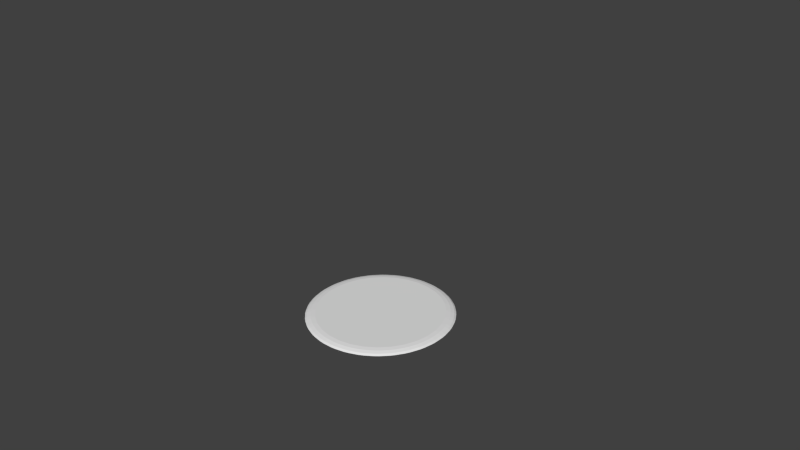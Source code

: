 # Source: cookie_16.blend  (saved by Blender 2.71.0; exported with 4.5.12 LTS)
import bpy
from mathutils import Matrix  # noqa: F401  (used for matrix-valued properties, if any)

bpy.ops.wm.read_factory_settings(use_empty=True)
scene = bpy.context.scene
scene.name = 'Scene'

# ---- collections
col_collection_1 = bpy.data.collections.new('Collection 1'); scene.collection.children.link(col_collection_1)

# ---- world
world_world = bpy.data.worlds.new('World'); scene.world = world_world
world_world.color = (0.05088, 0.05088, 0.05088)
world_world.use_sun_shadow = False
world_world.sun_shadow_jitter_overblur = 0.0
world_world.cycles.sampling_method = 'MANUAL'
world_world.cycles.sample_map_resolution = 256

# ---- cameras
cam_camera = bpy.data.cameras.new('Camera')
cam_camera.clip_end = 100.0
cam_camera.lens = 35.0
cam_camera.sensor_width = 32.0
cam_camera.sensor_height = 18.0
cam_camera.ortho_scale = 7.314
cam_camera.dof.focus_distance = 0.0
cam_camera.dof.aperture_fstop = 128.0

# ---- meshes
me_sphere = bpy.data.meshes.new('Sphere')
me_sphere.from_pydata([(-0.2947, 5.589, -16.38), (-0.3232, 5.729, -16.73), (-0.7175, 5.651, -16.73), (-0.69, 5.51, -16.38), (-0.2391, 5.309, -16.1), (-0.6344, 5.231, -16.1), (-0.373, 4.95, -15.96), (-0.7175, 5.651, -16.77), (-0.3232, 5.729, -16.77), (-1.365, 5.305, -16.38), (-1.42, 5.438, -16.73), (-1.792, 5.284, -16.73), (-1.737, 5.151, -16.38), (-1.256, 5.042, -16.1), (-1.628, 4.888, -16.1), (-1.317, 4.663, -15.96), (-1.792, 5.284, -16.77), (-1.42, 5.438, -16.77), (-2.359, 4.819, -16.38), (-2.439, 4.938, -16.73), (-2.773, 4.714, -16.73), (-2.694, 4.595, -16.38), (-2.201, 4.582, -16.1), (-2.536, 4.358, -16.1), (-2.187, 4.198, -15.96), (-2.773, 4.714, -16.77), (-2.439, 4.938, -16.77), (-3.239, 4.147, -16.38), (-3.341, 4.249, -16.73), (-3.625, 3.964, -16.73), (-3.524, 3.863, -16.38), (-3.038, 3.946, -16.1), (-3.323, 3.661, -16.1), (-2.949, 3.573, -15.96), (-3.625, 3.964, -16.77), (-3.341, 4.249, -16.77), (-3.971, 3.317, -16.38), (-4.091, 3.397, -16.73), (-4.315, 3.062, -16.73), (-4.195, 2.982, -16.38), (-3.735, 3.159, -16.1), (-3.959, 2.824, -16.1), (-3.575, 2.81, -15.96), (-4.315, 3.062, -16.77), (-4.091, 3.397, -16.77), (-4.528, 2.36, -16.38), (-4.661, 2.415, -16.73), (-4.814, 2.043, -16.73), (-4.682, 1.988, -16.38), (-4.265, 2.251, -16.1), (-4.419, 1.879, -16.1), (-4.04, 1.94, -15.96), (-4.814, 2.043, -16.77), (-4.661, 2.415, -16.77), (-4.887, 1.313, -16.38), (-5.028, 1.341, -16.73), (-5.106, 0.9465, -16.73), (-4.965, 0.918, -16.38), (-4.607, 1.258, -16.1), (-4.686, 0.8625, -16.1), (-4.326, 0.9964, -15.96), (-5.106, 0.9465, -16.77), (-5.028, 1.341, -16.77), (-5.034, 0.2163, -16.38), (-5.178, 0.2158, -16.73), (-5.178, -0.1862, -16.73), (-5.034, -0.1867, -16.38), (-4.75, 0.2163, -16.1), (-4.75, -0.1867, -16.1), (-4.423, 0.01478, -15.96), (-5.178, -0.1862, -16.77), (-5.178, 0.2158, -16.77), (-4.965, -0.8885, -16.38), (-5.106, -0.917, -16.73), (-5.028, -1.311, -16.73), (-4.887, -1.284, -16.38), (-4.686, -0.8329, -16.1), (-4.607, -1.228, -16.1), (-4.326, -0.9668, -15.96), (-5.028, -1.311, -16.77), (-5.106, -0.917, -16.77), (-4.682, -1.959, -16.38), (-4.814, -2.014, -16.73), (-4.661, -2.385, -16.73), (-4.528, -2.331, -16.38), (-4.419, -1.85, -16.1), (-4.265, -2.222, -16.1), (-4.04, -1.911, -15.96), (-4.661, -2.385, -16.77), (-4.814, -2.014, -16.77), (-4.195, -2.953, -16.38), (-4.315, -3.033, -16.73), (-4.091, -3.367, -16.73), (-3.971, -3.288, -16.38), (-3.959, -2.795, -16.1), (-3.735, -3.13, -16.1), (-3.575, -2.781, -15.96), (-4.091, -3.367, -16.77), (-4.315, -3.033, -16.77), (-3.524, -3.833, -16.38), (-3.625, -3.935, -16.73), (-3.341, -4.219, -16.73), (-3.239, -4.118, -16.38), (-3.323, -3.632, -16.1), (-3.038, -3.917, -16.1), (-2.949, -3.543, -15.96), (-3.341, -4.219, -16.77), (-3.625, -3.935, -16.77), (-2.694, -4.565, -16.38), (-2.773, -4.685, -16.73), (-2.439, -4.908, -16.73), (-2.359, -4.789, -16.38), (-2.536, -4.328, -16.1), (-2.201, -4.552, -16.1), (-2.187, -4.169, -15.96), (-2.439, -4.908, -16.77), (-2.773, -4.685, -16.77), (-1.737, -5.122, -16.38), (-1.792, -5.254, -16.73), (-1.42, -5.408, -16.73), (-1.365, -5.276, -16.38), (-1.628, -4.858, -16.1), (-1.256, -5.013, -16.1), (-1.317, -4.634, -15.96), (-1.42, -5.408, -16.77), (-1.792, -5.254, -16.77), (-0.69, -5.481, -16.38), (-0.7175, -5.621, -16.73), (-0.3232, -5.7, -16.73), (-0.2947, -5.559, -16.38), (-0.6344, -5.201, -16.1), (-0.2391, -5.28, -16.1), (-0.373, -4.92, -15.96), (-0.3232, -5.7, -16.77), (-0.7175, -5.621, -16.77), (0.4071, -5.628, -16.38), (0.4075, -5.772, -16.73), (0.8096, -5.772, -16.73), (0.8101, -5.628, -16.38), (0.4071, -5.343, -16.1), (0.8101, -5.343, -16.1), (0.6086, -5.017, -15.96), (0.8096, -5.772, -16.77), (0.4075, -5.772, -16.77), (1.512, -5.559, -16.38), (1.54, -5.7, -16.73), (1.935, -5.621, -16.73), (1.907, -5.481, -16.38), (1.456, -5.28, -16.1), (1.852, -5.201, -16.1), (1.59, -4.92, -15.96), (1.935, -5.621, -16.77), (1.54, -5.7, -16.77), (2.582, -5.276, -16.38), (2.637, -5.408, -16.73), (3.009, -5.254, -16.73), (2.954, -5.122, -16.38), (2.473, -5.013, -16.1), (2.845, -4.858, -16.1), (2.534, -4.634, -15.96), (3.009, -5.254, -16.77), (2.637, -5.408, -16.77), (3.576, -4.789, -16.38), (3.656, -4.908, -16.73), (3.991, -4.685, -16.73), (3.911, -4.565, -16.38), (3.418, -4.552, -16.1), (3.753, -4.328, -16.1), (3.404, -4.169, -15.96), (3.991, -4.685, -16.77), (3.656, -4.908, -16.77), (4.456, -4.118, -16.38), (4.558, -4.219, -16.73), (4.842, -3.935, -16.73), (4.741, -3.833, -16.38), (4.255, -3.917, -16.1), (4.54, -3.632, -16.1), (4.166, -3.543, -15.96), (4.842, -3.935, -16.77), (4.558, -4.219, -16.77), (5.189, -3.288, -16.38), (5.308, -3.367, -16.73), (5.532, -3.033, -16.73), (5.413, -2.953, -16.38), (4.952, -3.13, -16.1), (5.176, -2.795, -16.1), (4.792, -2.781, -15.96), (5.532, -3.033, -16.77), (5.308, -3.367, -16.77), (5.745, -2.331, -16.38), (5.878, -2.385, -16.73), (6.032, -2.014, -16.73), (5.899, -1.959, -16.38), (5.482, -2.222, -16.1), (5.636, -1.85, -16.1), (5.257, -1.911, -15.96), (6.032, -2.014, -16.77), (5.878, -2.385, -16.77), (6.104, -1.284, -16.38), (6.245, -1.311, -16.73), (6.323, -0.917, -16.73), (6.182, -0.8885, -16.38), (5.825, -1.228, -16.1), (5.903, -0.8329, -16.1), (5.543, -0.9668, -15.96), (6.323, -0.917, -16.77), (6.245, -1.311, -16.77), (6.252, -0.1867, -16.38), (6.395, -0.1863, -16.73), (6.395, 0.2158, -16.73), (6.252, 0.2163, -16.38), (5.967, -0.1867, -16.1), (5.967, 0.2163, -16.1), (5.64, 0.01477, -15.96), (6.395, 0.2158, -16.77), (6.395, -0.1863, -16.77), (6.182, 0.918, -16.38), (6.323, 0.9465, -16.73), (6.245, 1.341, -16.73), (6.104, 1.313, -16.38), (5.903, 0.8625, -16.1), (5.825, 1.258, -16.1), (5.543, 0.9964, -15.96), (6.245, 1.341, -16.77), (6.323, 0.9465, -16.77), (5.899, 1.988, -16.38), (6.032, 2.043, -16.73), (5.878, 2.415, -16.73), (5.745, 2.36, -16.38), (5.636, 1.879, -16.1), (5.482, 2.251, -16.1), (5.257, 1.94, -15.96), (5.878, 2.415, -16.77), (6.032, 2.043, -16.77), (5.413, 2.982, -16.38), (5.532, 3.062, -16.73), (5.308, 3.397, -16.73), (5.189, 3.317, -16.38), (5.176, 2.824, -16.1), (4.952, 3.159, -16.1), (4.792, 2.81, -15.96), (5.308, 3.397, -16.77), (5.532, 3.062, -16.77), (4.741, 3.863, -16.38), (4.842, 3.964, -16.73), (4.558, 4.249, -16.73), (4.456, 4.147, -16.38), (4.54, 3.661, -16.1), (4.255, 3.946, -16.1), (4.166, 3.573, -15.96), (4.558, 4.249, -16.77), (4.842, 3.964, -16.77), (3.911, 4.595, -16.38), (3.991, 4.714, -16.73), (3.656, 4.938, -16.73), (3.576, 4.819, -16.38), (3.753, 4.358, -16.1), (3.418, 4.582, -16.1), (3.404, 4.198, -15.96), (3.656, 4.938, -16.77), (3.991, 4.714, -16.77), (2.954, 5.151, -16.38), (3.009, 5.284, -16.73), (2.637, 5.438, -16.73), (2.582, 5.305, -16.38), (2.845, 4.888, -16.1), (2.473, 5.042, -16.1), (2.534, 4.663, -15.96), (2.637, 5.438, -16.77), (3.009, 5.284, -16.77), (1.907, 5.51, -16.38), (1.935, 5.651, -16.73), (1.54, 5.729, -16.73), (1.512, 5.589, -16.38), (1.852, 5.231, -16.1), (1.456, 5.309, -16.1), (1.59, 4.95, -15.96), (1.54, 5.729, -16.77), (1.935, 5.651, -16.77), (0.4071, 5.658, -16.38), (0.8101, 5.658, -16.38), (0.8096, 5.801, -16.73), (0.4075, 5.801, -16.73), (0.6086, 5.046, -15.96), (0.8101, 5.373, -16.1), (0.4071, 5.373, -16.1), (0.4075, 5.801, -16.77), (0.8096, 5.801, -16.77)], [], [(12, 18, 22, 14), (6, 15, 24, 33, 42, 51, 60, 69, 78, 87, 96, 105, 114, 123, 132, 141, 150, 159, 168, 177, 186, 195, 204, 213, 222, 231, 240, 249, 258, 267, 276, 283), (3, 9, 13, 5), (17, 10, 2, 7), (26, 19, 11, 16), (21, 27, 31, 23), (35, 28, 20, 25), (30, 36, 40, 32), (44, 37, 29, 34), (39, 45, 49, 41), (53, 46, 38, 43), (48, 54, 58, 50), (62, 55, 47, 52), (57, 63, 67, 59), (71, 64, 56, 61), (66, 72, 76, 68), (80, 73, 65, 70), (75, 81, 85, 77), (89, 82, 74, 79), (84, 90, 94, 86), (98, 91, 83, 88), (93, 99, 103, 95), (107, 100, 92, 97), (102, 108, 112, 104), (116, 109, 101, 106), (111, 117, 121, 113), (125, 118, 110, 115), (120, 126, 130, 122), (134, 127, 119, 124), (129, 135, 139, 131), (143, 136, 128, 133), (138, 144, 148, 140), (152, 145, 137, 142), (147, 153, 157, 149), (161, 154, 146, 151), (156, 162, 166, 158), (170, 163, 155, 160), (165, 171, 175, 167), (179, 172, 164, 169), (174, 180, 184, 176), (188, 181, 173, 178), (183, 189, 193, 185), (197, 190, 182, 187), (192, 198, 202, 194), (206, 199, 191, 196), (201, 207, 211, 203), (215, 208, 200, 205), (210, 216, 220, 212), (224, 217, 209, 214), (219, 225, 229, 221), (233, 226, 218, 223), (228, 234, 238, 230), (242, 235, 227, 232), (237, 243, 247, 239), (251, 244, 236, 241), (246, 252, 256, 248), (260, 253, 245, 250), (255, 261, 265, 257), (269, 262, 254, 259), (264, 270, 274, 266), (278, 271, 263, 268), (273, 280, 284, 275), (287, 281, 272, 277), (279, 0, 4, 285), (0, 1, 2, 3), (4, 5, 6), (9, 10, 11, 12), (13, 14, 15), (18, 19, 20, 21), (22, 23, 24), (27, 28, 29, 30), (31, 32, 33), (36, 37, 38, 39), (40, 41, 42), (45, 46, 47, 48), (49, 50, 51), (54, 55, 56, 57), (58, 59, 60), (63, 64, 65, 66), (67, 68, 69), (72, 73, 74, 75), (76, 77, 78), (81, 82, 83, 84), (85, 86, 87), (90, 91, 92, 93), (94, 95, 96), (99, 100, 101, 102), (103, 104, 105), (108, 109, 110, 111), (112, 113, 114), (117, 118, 119, 120), (121, 122, 123), (126, 127, 128, 129), (130, 131, 132), (135, 136, 137, 138), (139, 140, 141), (144, 145, 146, 147), (148, 149, 150), (153, 154, 155, 156), (157, 158, 159), (162, 163, 164, 165), (166, 167, 168), (171, 172, 173, 174), (175, 176, 177), (180, 181, 182, 183), (184, 185, 186), (189, 190, 191, 192), (193, 194, 195), (198, 199, 200, 201), (202, 203, 204), (207, 208, 209, 210), (211, 212, 213), (216, 217, 218, 219), (220, 221, 222), (225, 226, 227, 228), (229, 230, 231), (234, 235, 236, 237), (238, 239, 240), (243, 244, 245, 246), (247, 248, 249), (252, 253, 254, 255), (256, 257, 258), (261, 262, 263, 264), (265, 266, 267), (270, 271, 272, 273), (274, 275, 276), (279, 280, 281, 282), (283, 284, 285), (284, 280, 279, 285), (282, 1, 0, 279), (3, 5, 4, 0), (6, 283, 285, 4), (2, 10, 9, 3), (12, 14, 13, 9), (15, 6, 5, 13), (11, 19, 18, 12), (21, 23, 22, 18), (24, 15, 14, 22), (20, 28, 27, 21), (30, 32, 31, 27), (33, 24, 23, 31), (29, 37, 36, 30), (39, 41, 40, 36), (42, 33, 32, 40), (38, 46, 45, 39), (48, 50, 49, 45), (51, 42, 41, 49), (47, 55, 54, 48), (57, 59, 58, 54), (60, 51, 50, 58), (56, 64, 63, 57), (66, 68, 67, 63), (69, 60, 59, 67), (65, 73, 72, 66), (75, 77, 76, 72), (78, 69, 68, 76), (74, 82, 81, 75), (84, 86, 85, 81), (87, 78, 77, 85), (83, 91, 90, 84), (93, 95, 94, 90), (96, 87, 86, 94), (92, 100, 99, 93), (102, 104, 103, 99), (105, 96, 95, 103), (101, 109, 108, 102), (111, 113, 112, 108), (114, 105, 104, 112), (110, 118, 117, 111), (120, 122, 121, 117), (123, 114, 113, 121), (119, 127, 126, 120), (129, 131, 130, 126), (132, 123, 122, 130), (128, 136, 135, 129), (138, 140, 139, 135), (141, 132, 131, 139), (137, 145, 144, 138), (147, 149, 148, 144), (150, 141, 140, 148), (146, 154, 153, 147), (156, 158, 157, 153), (159, 150, 149, 157), (155, 163, 162, 156), (165, 167, 166, 162), (168, 159, 158, 166), (164, 172, 171, 165), (174, 176, 175, 171), (177, 168, 167, 175), (173, 181, 180, 174), (183, 185, 184, 180), (186, 177, 176, 184), (182, 190, 189, 183), (192, 194, 193, 189), (195, 186, 185, 193), (191, 199, 198, 192), (201, 203, 202, 198), (204, 195, 194, 202), (200, 208, 207, 201), (210, 212, 211, 207), (213, 204, 203, 211), (209, 217, 216, 210), (219, 221, 220, 216), (222, 213, 212, 220), (218, 226, 225, 219), (228, 230, 229, 225), (231, 222, 221, 229), (227, 235, 234, 228), (237, 239, 238, 234), (240, 231, 230, 238), (236, 244, 243, 237), (246, 248, 247, 243), (249, 240, 239, 247), (245, 253, 252, 246), (255, 257, 256, 252), (258, 249, 248, 256), (254, 262, 261, 255), (264, 266, 265, 261), (267, 258, 257, 265), (263, 271, 270, 264), (273, 275, 274, 270), (276, 267, 266, 274), (272, 281, 280, 273), (283, 276, 275, 284), (7, 2, 1, 8), (281, 287, 286, 282), (16, 11, 10, 17), (25, 20, 19, 26), (34, 29, 28, 35), (43, 38, 37, 44), (52, 47, 46, 53), (61, 56, 55, 62), (70, 65, 64, 71), (79, 74, 73, 80), (88, 83, 82, 89), (97, 92, 91, 98), (106, 101, 100, 107), (115, 110, 109, 116), (124, 119, 118, 125), (133, 128, 127, 134), (142, 137, 136, 143), (151, 146, 145, 152), (160, 155, 154, 161), (169, 164, 163, 170), (178, 173, 172, 179), (187, 182, 181, 188), (196, 191, 190, 197), (205, 200, 199, 206), (214, 209, 208, 215), (223, 218, 217, 224), (232, 227, 226, 233), (241, 236, 235, 242), (250, 245, 244, 251), (259, 254, 253, 260), (268, 263, 262, 269), (277, 272, 271, 278), (8, 1, 282, 286)])
_uv = me_sphere.uv_layers.new(name='UVMap')
_uv.uv.foreach_set('vector', [0.7671, 0.5815, 0.7591, 0.5738, 0.7623, 0.5677, 0.7695, 0.5747, 0.7859, 0.5777, 0.7739, 0.5705, 0.7629, 0.56, 0.7535, 0.5466, 0.7459, 0.5309, 0.7405, 0.5135, 0.7375, 0.4949, 0.7369, 0.4761, 0.7389, 0.4575, 0.7433, 0.4401, 0.75, 0.4244, 0.7586, 0.4111, 0.769, 0.4006, 0.7806, 0.3934, 0.7931, 0.3897, 0.8059, 0.3897, 0.8185, 0.3934, 0.8305, 0.4006, 0.8415, 0.4111, 0.8509, 0.4245, 0.8585, 0.4402, 0.8638, 0.4576, 0.8669, 0.4762, 0.8674, 0.4951, 0.8655, 0.5137, 0.8611, 0.5311, 0.8544, 0.5468, 0.8457, 0.5601, 0.8353, 0.5706, 0.8237, 0.5778, 0.8113, 0.5814, 0.7985, 0.5814, 0.7808, 0.5906, 0.772, 0.5852, 0.7742, 0.5783, 0.7822, 0.5831, 0.7686, 0.5961, 0.7699, 0.592, 0.7794, 0.5977, 0.7786, 0.6021, 0.7543, 0.5834, 0.7562, 0.5797, 0.7648, 0.588, 0.7634, 0.5921, 0.7548, 0.5688, 0.7479, 0.559, 0.7518, 0.5539, 0.7581, 0.5628, 0.7419, 0.5669, 0.7442, 0.5639, 0.7517, 0.5744, 0.7497, 0.578, 0.7443, 0.5528, 0.7388, 0.5413, 0.7433, 0.5375, 0.7483, 0.5479, 0.7317, 0.5473, 0.7344, 0.545, 0.7404, 0.5574, 0.738, 0.5603, 0.736, 0.5343, 0.7321, 0.5215, 0.737, 0.5191, 0.7406, 0.5307, 0.7243, 0.5252, 0.7273, 0.5239, 0.7316, 0.5377, 0.7288, 0.5398, 0.7302, 0.5139, 0.728, 0.5003, 0.7333, 0.4995, 0.7353, 0.5117, 0.7198, 0.5017, 0.723, 0.5012, 0.7254, 0.5159, 0.7224, 0.5171, 0.7273, 0.4924, 0.7269, 0.4785, 0.7322, 0.4792, 0.7325, 0.4917, 0.7186, 0.4775, 0.7218, 0.478, 0.7222, 0.4929, 0.719, 0.4933, 0.7271, 0.4706, 0.7286, 0.4571, 0.7338, 0.4592, 0.7325, 0.4715, 0.7205, 0.4537, 0.7236, 0.455, 0.7221, 0.4697, 0.7189, 0.4691, 0.7299, 0.4494, 0.7332, 0.4367, 0.738, 0.4403, 0.7351, 0.4518, 0.7256, 0.431, 0.7285, 0.4332, 0.725, 0.4471, 0.7219, 0.4456, 0.7355, 0.4296, 0.7404, 0.4181, 0.7447, 0.4231, 0.7403, 0.4334, 0.7336, 0.4105, 0.7362, 0.4135, 0.7309, 0.4259, 0.7281, 0.4236, 0.7436, 0.412, 0.75, 0.4022, 0.7536, 0.4082, 0.7478, 0.417, 0.7443, 0.3929, 0.7465, 0.3965, 0.7396, 0.4071, 0.7371, 0.404, 0.754, 0.3972, 0.7616, 0.3895, 0.7643, 0.3964, 0.7575, 0.4033, 0.7572, 0.3788, 0.7589, 0.383, 0.7507, 0.3913, 0.7486, 0.3875, 0.7662, 0.3858, 0.7748, 0.3805, 0.7766, 0.388, 0.7689, 0.3927, 0.7718, 0.3688, 0.7729, 0.3733, 0.7637, 0.379, 0.7621, 0.3748, 0.7798, 0.3782, 0.789, 0.3755, 0.7898, 0.3833, 0.7816, 0.3857, 0.7876, 0.3633, 0.7881, 0.368, 0.7783, 0.3709, 0.7773, 0.3663, 0.7943, 0.3747, 0.8037, 0.3748, 0.8035, 0.3825, 0.795, 0.3825, 0.804, 0.3625, 0.8038, 0.3672, 0.7937, 0.3672, 0.7933, 0.3625, 0.8091, 0.3755, 0.8184, 0.3782, 0.8171, 0.3857, 0.8087, 0.3833, 0.8202, 0.3665, 0.8195, 0.371, 0.8095, 0.3681, 0.8097, 0.3634, 0.8236, 0.3805, 0.8324, 0.3859, 0.8302, 0.3928, 0.8222, 0.388, 0.8358, 0.375, 0.8345, 0.3791, 0.8249, 0.3734, 0.8258, 0.3689, 0.8373, 0.3896, 0.8453, 0.3973, 0.8421, 0.4034, 0.8349, 0.3964, 0.8501, 0.3877, 0.8482, 0.3913, 0.8396, 0.3831, 0.841, 0.3789, 0.8496, 0.4023, 0.8565, 0.4121, 0.8526, 0.4172, 0.8464, 0.4083, 0.8626, 0.4042, 0.8602, 0.4072, 0.8527, 0.3966, 0.8547, 0.3931, 0.8601, 0.4183, 0.8656, 0.4298, 0.8611, 0.4336, 0.8561, 0.4231, 0.8727, 0.4238, 0.87, 0.4261, 0.864, 0.4136, 0.8664, 0.4107, 0.8684, 0.4368, 0.8724, 0.4496, 0.8674, 0.452, 0.8638, 0.4404, 0.8802, 0.4459, 0.8771, 0.4473, 0.8728, 0.4334, 0.8757, 0.4313, 0.8742, 0.4572, 0.8764, 0.4709, 0.8711, 0.4717, 0.8691, 0.4594, 0.8846, 0.4694, 0.8814, 0.4699, 0.879, 0.4552, 0.8821, 0.454, 0.8771, 0.4788, 0.8775, 0.4927, 0.8722, 0.492, 0.8719, 0.4794, 0.8859, 0.4937, 0.8827, 0.4932, 0.8822, 0.4782, 0.8854, 0.4779, 0.8772, 0.5006, 0.8758, 0.5142, 0.8706, 0.512, 0.8719, 0.4997, 0.8839, 0.5175, 0.8808, 0.5162, 0.8823, 0.5015, 0.8856, 0.5021, 0.8745, 0.5218, 0.8712, 0.5346, 0.8664, 0.531, 0.8693, 0.5194, 0.8788, 0.5402, 0.8759, 0.538, 0.8794, 0.5242, 0.8825, 0.5257, 0.8689, 0.5416, 0.864, 0.5531, 0.8597, 0.5482, 0.8641, 0.5378, 0.8707, 0.5608, 0.8681, 0.5578, 0.8734, 0.5453, 0.8763, 0.5477, 0.8607, 0.5593, 0.8543, 0.569, 0.8507, 0.563, 0.8565, 0.5542, 0.86, 0.5784, 0.8578, 0.5748, 0.8647, 0.5642, 0.8673, 0.5673, 0.8503, 0.5741, 0.8427, 0.5817, 0.84, 0.5748, 0.8468, 0.5679, 0.847, 0.5925, 0.8454, 0.5883, 0.8536, 0.58, 0.8557, 0.5838, 0.838, 0.5855, 0.8295, 0.5907, 0.8277, 0.5832, 0.8354, 0.5785, 0.8324, 0.6023, 0.8313, 0.5979, 0.8405, 0.5922, 0.8421, 0.5965, 0.8244, 0.593, 0.8153, 0.5956, 0.8145, 0.5879, 0.8227, 0.5855, 0.8166, 0.6077, 0.8162, 0.6031, 0.826, 0.6002, 0.827, 0.6048, 0.81, 0.5964, 0.8006, 0.5964, 0.8008, 0.5886, 0.8093, 0.5886, 0.8004, 0.6085, 0.8005, 0.6038, 0.8106, 0.6039, 0.811, 0.6085, 0.7953, 0.5956, 0.786, 0.5928, 0.7872, 0.5854, 0.7956, 0.5878, 0.786, 0.5928, 0.7849, 0.6001, 0.7794, 0.5977, 0.7808, 0.5906, 0.7872, 0.5854, 0.7822, 0.5831, 0.7859, 0.5777, 0.772, 0.5852, 0.7699, 0.592, 0.7648, 0.588, 0.7671, 0.5815, 0.7742, 0.5783, 0.7695, 0.5747, 0.7739, 0.5705, 0.7591, 0.5738, 0.7562, 0.5797, 0.7517, 0.5744, 0.7548, 0.5688, 0.7623, 0.5677, 0.7581, 0.5628, 0.7629, 0.56, 0.7479, 0.559, 0.7442, 0.5639, 0.7404, 0.5574, 0.7443, 0.5528, 0.7518, 0.5539, 0.7483, 0.5479, 0.7535, 0.5466, 0.7388, 0.5413, 0.7344, 0.545, 0.7316, 0.5377, 0.736, 0.5343, 0.7433, 0.5375, 0.7406, 0.5307, 0.7459, 0.5309, 0.7321, 0.5215, 0.7273, 0.5239, 0.7254, 0.5159, 0.7302, 0.5139, 0.737, 0.5191, 0.7353, 0.5117, 0.7405, 0.5135, 0.728, 0.5003, 0.723, 0.5012, 0.7222, 0.4929, 0.7273, 0.4924, 0.7333, 0.4995, 0.7325, 0.4917, 0.7375, 0.4949, 0.7269, 0.4785, 0.7218, 0.478, 0.7221, 0.4697, 0.7271, 0.4706, 0.7322, 0.4792, 0.7325, 0.4715, 0.7369, 0.4761, 0.7286, 0.4571, 0.7236, 0.455, 0.725, 0.4471, 0.7299, 0.4494, 0.7338, 0.4592, 0.7351, 0.4518, 0.7389, 0.4575, 0.7332, 0.4367, 0.7285, 0.4332, 0.7309, 0.4259, 0.7355, 0.4296, 0.738, 0.4403, 0.7403, 0.4334, 0.7433, 0.4401, 0.7404, 0.4181, 0.7362, 0.4135, 0.7396, 0.4071, 0.7436, 0.412, 0.7447, 0.4231, 0.7478, 0.417, 0.75, 0.4244, 0.75, 0.4022, 0.7465, 0.3965, 0.7507, 0.3913, 0.754, 0.3972, 0.7536, 0.4082, 0.7575, 0.4033, 0.7586, 0.4111, 0.7616, 0.3895, 0.7589, 0.383, 0.7637, 0.379, 0.7662, 0.3858, 0.7643, 0.3964, 0.7689, 0.3927, 0.769, 0.4006, 0.7748, 0.3805, 0.7729, 0.3733, 0.7783, 0.3709, 0.7798, 0.3782, 0.7766, 0.388, 0.7816, 0.3857, 0.7806, 0.3934, 0.789, 0.3755, 0.7881, 0.368, 0.7937, 0.3672, 0.7943, 0.3747, 0.7898, 0.3833, 0.795, 0.3825, 0.7931, 0.3897, 0.8037, 0.3748, 0.8038, 0.3672, 0.8095, 0.3681, 0.8091, 0.3755, 0.8035, 0.3825, 0.8087, 0.3833, 0.8059, 0.3897, 0.8184, 0.3782, 0.8195, 0.371, 0.8249, 0.3734, 0.8236, 0.3805, 0.8171, 0.3857, 0.8222, 0.388, 0.8185, 0.3934, 0.8324, 0.3859, 0.8345, 0.3791, 0.8396, 0.3831, 0.8373, 0.3896, 0.8302, 0.3928, 0.8349, 0.3964, 0.8305, 0.4006, 0.8453, 0.3973, 0.8482, 0.3913, 0.8527, 0.3966, 0.8496, 0.4023, 0.8421, 0.4034, 0.8464, 0.4083, 0.8415, 0.4111, 0.8565, 0.4121, 0.8602, 0.4072, 0.864, 0.4136, 0.8601, 0.4183, 0.8526, 0.4172, 0.8561, 0.4231, 0.8509, 0.4245, 0.8656, 0.4298, 0.87, 0.4261, 0.8728, 0.4334, 0.8684, 0.4368, 0.8611, 0.4336, 0.8638, 0.4404, 0.8585, 0.4402, 0.8724, 0.4496, 0.8771, 0.4473, 0.879, 0.4552, 0.8742, 0.4572, 0.8674, 0.452, 0.8691, 0.4594, 0.8638, 0.4576, 0.8764, 0.4709, 0.8814, 0.4699, 0.8822, 0.4782, 0.8771, 0.4788, 0.8711, 0.4717, 0.8719, 0.4794, 0.8669, 0.4762, 0.8775, 0.4927, 0.8827, 0.4932, 0.8823, 0.5015, 0.8772, 0.5006, 0.8722, 0.492, 0.8719, 0.4997, 0.8674, 0.4951, 0.8758, 0.5142, 0.8808, 0.5162, 0.8794, 0.5242, 0.8745, 0.5218, 0.8706, 0.512, 0.8693, 0.5194, 0.8655, 0.5137, 0.8712, 0.5346, 0.8759, 0.538, 0.8734, 0.5453, 0.8689, 0.5416, 0.8664, 0.531, 0.8641, 0.5378, 0.8611, 0.5311, 0.864, 0.5531, 0.8681, 0.5578, 0.8647, 0.5642, 0.8607, 0.5593, 0.8597, 0.5482, 0.8565, 0.5542, 0.8544, 0.5468, 0.8543, 0.569, 0.8578, 0.5748, 0.8536, 0.58, 0.8503, 0.5741, 0.8507, 0.563, 0.8468, 0.5679, 0.8457, 0.5601, 0.8427, 0.5817, 0.8454, 0.5883, 0.8405, 0.5922, 0.838, 0.5855, 0.84, 0.5748, 0.8354, 0.5785, 0.8353, 0.5706, 0.8295, 0.5907, 0.8313, 0.5979, 0.826, 0.6002, 0.8244, 0.593, 0.8277, 0.5832, 0.8227, 0.5855, 0.8237, 0.5778, 0.8153, 0.5956, 0.8162, 0.6031, 0.8106, 0.6039, 0.81, 0.5964, 0.8145, 0.5879, 0.8093, 0.5886, 0.8113, 0.5814, 0.7953, 0.5956, 0.8006, 0.5964, 0.8005, 0.6038, 0.7949, 0.603, 0.7985, 0.5814, 0.8008, 0.5886, 0.7956, 0.5878, 0.8008, 0.5886, 0.8006, 0.5964, 0.7953, 0.5956, 0.7956, 0.5878, 0.7949, 0.603, 0.7849, 0.6001, 0.786, 0.5928, 0.7953, 0.5956, 0.7808, 0.5906, 0.7822, 0.5831, 0.7872, 0.5854, 0.786, 0.5928, 0.7859, 0.5777, 0.7985, 0.5814, 0.7956, 0.5878, 0.7872, 0.5854, 0.7794, 0.5977, 0.7699, 0.592, 0.772, 0.5852, 0.7808, 0.5906, 0.7671, 0.5815, 0.7695, 0.5747, 0.7742, 0.5783, 0.772, 0.5852, 0.7739, 0.5705, 0.7859, 0.5777, 0.7822, 0.5831, 0.7742, 0.5783, 0.7648, 0.588, 0.7562, 0.5797, 0.7591, 0.5738, 0.7671, 0.5815, 0.7548, 0.5688, 0.7581, 0.5628, 0.7623, 0.5677, 0.7591, 0.5738, 0.7629, 0.56, 0.7739, 0.5705, 0.7695, 0.5747, 0.7623, 0.5677, 0.7517, 0.5744, 0.7442, 0.5639, 0.7479, 0.559, 0.7548, 0.5688, 0.7443, 0.5528, 0.7483, 0.5479, 0.7518, 0.5539, 0.7479, 0.559, 0.7535, 0.5466, 0.7629, 0.56, 0.7581, 0.5628, 0.7518, 0.5539, 0.7404, 0.5574, 0.7344, 0.545, 0.7388, 0.5413, 0.7443, 0.5528, 0.736, 0.5343, 0.7406, 0.5307, 0.7433, 0.5375, 0.7388, 0.5413, 0.7459, 0.5309, 0.7535, 0.5466, 0.7483, 0.5479, 0.7433, 0.5375, 0.7316, 0.5377, 0.7273, 0.5239, 0.7321, 0.5215, 0.736, 0.5343, 0.7302, 0.5139, 0.7353, 0.5117, 0.737, 0.5191, 0.7321, 0.5215, 0.7405, 0.5135, 0.7459, 0.5309, 0.7406, 0.5307, 0.737, 0.5191, 0.7254, 0.5159, 0.723, 0.5012, 0.728, 0.5003, 0.7302, 0.5139, 0.7273, 0.4924, 0.7325, 0.4917, 0.7333, 0.4995, 0.728, 0.5003, 0.7375, 0.4949, 0.7405, 0.5135, 0.7353, 0.5117, 0.7333, 0.4995, 0.7222, 0.4929, 0.7218, 0.478, 0.7269, 0.4785, 0.7273, 0.4924, 0.7271, 0.4706, 0.7325, 0.4715, 0.7322, 0.4792, 0.7269, 0.4785, 0.7369, 0.4761, 0.7375, 0.4949, 0.7325, 0.4917, 0.7322, 0.4792, 0.7221, 0.4697, 0.7236, 0.455, 0.7286, 0.4571, 0.7271, 0.4706, 0.7299, 0.4494, 0.7351, 0.4518, 0.7338, 0.4592, 0.7286, 0.4571, 0.7389, 0.4575, 0.7369, 0.4761, 0.7325, 0.4715, 0.7338, 0.4592, 0.725, 0.4471, 0.7285, 0.4332, 0.7332, 0.4367, 0.7299, 0.4494, 0.7355, 0.4296, 0.7403, 0.4334, 0.738, 0.4403, 0.7332, 0.4367, 0.7433, 0.4401, 0.7389, 0.4575, 0.7351, 0.4518, 0.738, 0.4403, 0.7309, 0.4259, 0.7362, 0.4135, 0.7404, 0.4181, 0.7355, 0.4296, 0.7436, 0.412, 0.7478, 0.417, 0.7447, 0.4231, 0.7404, 0.4181, 0.75, 0.4244, 0.7433, 0.4401, 0.7403, 0.4334, 0.7447, 0.4231, 0.7396, 0.4071, 0.7465, 0.3965, 0.75, 0.4022, 0.7436, 0.412, 0.754, 0.3972, 0.7575, 0.4033, 0.7536, 0.4082, 0.75, 0.4022, 0.7586, 0.4111, 0.75, 0.4244, 0.7478, 0.417, 0.7536, 0.4082, 0.7507, 0.3913, 0.7589, 0.383, 0.7616, 0.3895, 0.754, 0.3972, 0.7662, 0.3858, 0.7689, 0.3927, 0.7643, 0.3964, 0.7616, 0.3895, 0.769, 0.4006, 0.7586, 0.4111, 0.7575, 0.4033, 0.7643, 0.3964, 0.7637, 0.379, 0.7729, 0.3733, 0.7748, 0.3805, 0.7662, 0.3858, 0.7798, 0.3782, 0.7816, 0.3857, 0.7766, 0.388, 0.7748, 0.3805, 0.7806, 0.3934, 0.769, 0.4006, 0.7689, 0.3927, 0.7766, 0.388, 0.7783, 0.3709, 0.7881, 0.368, 0.789, 0.3755, 0.7798, 0.3782, 0.7943, 0.3747, 0.795, 0.3825, 0.7898, 0.3833, 0.789, 0.3755, 0.7931, 0.3897, 0.7806, 0.3934, 0.7816, 0.3857, 0.7898, 0.3833, 0.7937, 0.3672, 0.8038, 0.3672, 0.8037, 0.3748, 0.7943, 0.3747, 0.8091, 0.3755, 0.8087, 0.3833, 0.8035, 0.3825, 0.8037, 0.3748, 0.8059, 0.3897, 0.7931, 0.3897, 0.795, 0.3825, 0.8035, 0.3825, 0.8095, 0.3681, 0.8195, 0.371, 0.8184, 0.3782, 0.8091, 0.3755, 0.8236, 0.3805, 0.8222, 0.388, 0.8171, 0.3857, 0.8184, 0.3782, 0.8185, 0.3934, 0.8059, 0.3897, 0.8087, 0.3833, 0.8171, 0.3857, 0.8249, 0.3734, 0.8345, 0.3791, 0.8324, 0.3859, 0.8236, 0.3805, 0.8373, 0.3896, 0.8349, 0.3964, 0.8302, 0.3928, 0.8324, 0.3859, 0.8305, 0.4006, 0.8185, 0.3934, 0.8222, 0.388, 0.8302, 0.3928, 0.8396, 0.3831, 0.8482, 0.3913, 0.8453, 0.3973, 0.8373, 0.3896, 0.8496, 0.4023, 0.8464, 0.4083, 0.8421, 0.4034, 0.8453, 0.3973, 0.8415, 0.4111, 0.8305, 0.4006, 0.8349, 0.3964, 0.8421, 0.4034, 0.8527, 0.3966, 0.8602, 0.4072, 0.8565, 0.4121, 0.8496, 0.4023, 0.8601, 0.4183, 0.8561, 0.4231, 0.8526, 0.4172, 0.8565, 0.4121, 0.8509, 0.4245, 0.8415, 0.4111, 0.8464, 0.4083, 0.8526, 0.4172, 0.864, 0.4136, 0.87, 0.4261, 0.8656, 0.4298, 0.8601, 0.4183, 0.8684, 0.4368, 0.8638, 0.4404, 0.8611, 0.4336, 0.8656, 0.4298, 0.8585, 0.4402, 0.8509, 0.4245, 0.8561, 0.4231, 0.8611, 0.4336, 0.8728, 0.4334, 0.8771, 0.4473, 0.8724, 0.4496, 0.8684, 0.4368, 0.8742, 0.4572, 0.8691, 0.4594, 0.8674, 0.452, 0.8724, 0.4496, 0.8638, 0.4576, 0.8585, 0.4402, 0.8638, 0.4404, 0.8674, 0.452, 0.879, 0.4552, 0.8814, 0.4699, 0.8764, 0.4709, 0.8742, 0.4572, 0.8771, 0.4788, 0.8719, 0.4794, 0.8711, 0.4717, 0.8764, 0.4709, 0.8669, 0.4762, 0.8638, 0.4576, 0.8691, 0.4594, 0.8711, 0.4717, 0.8822, 0.4782, 0.8827, 0.4932, 0.8775, 0.4927, 0.8771, 0.4788, 0.8772, 0.5006, 0.8719, 0.4997, 0.8722, 0.492, 0.8775, 0.4927, 0.8674, 0.4951, 0.8669, 0.4762, 0.8719, 0.4794, 0.8722, 0.492, 0.8823, 0.5015, 0.8808, 0.5162, 0.8758, 0.5142, 0.8772, 0.5006, 0.8745, 0.5218, 0.8693, 0.5194, 0.8706, 0.512, 0.8758, 0.5142, 0.8655, 0.5137, 0.8674, 0.4951, 0.8719, 0.4997, 0.8706, 0.512, 0.8794, 0.5242, 0.8759, 0.538, 0.8712, 0.5346, 0.8745, 0.5218, 0.8689, 0.5416, 0.8641, 0.5378, 0.8664, 0.531, 0.8712, 0.5346, 0.8611, 0.5311, 0.8655, 0.5137, 0.8693, 0.5194, 0.8664, 0.531, 0.8734, 0.5453, 0.8681, 0.5578, 0.864, 0.5531, 0.8689, 0.5416, 0.8607, 0.5593, 0.8565, 0.5542, 0.8597, 0.5482, 0.864, 0.5531, 0.8544, 0.5468, 0.8611, 0.5311, 0.8641, 0.5378, 0.8597, 0.5482, 0.8647, 0.5642, 0.8578, 0.5748, 0.8543, 0.569, 0.8607, 0.5593, 0.8503, 0.5741, 0.8468, 0.5679, 0.8507, 0.563, 0.8543, 0.569, 0.8457, 0.5601, 0.8544, 0.5468, 0.8565, 0.5542, 0.8507, 0.563, 0.8536, 0.58, 0.8454, 0.5883, 0.8427, 0.5817, 0.8503, 0.5741, 0.838, 0.5855, 0.8354, 0.5785, 0.84, 0.5748, 0.8427, 0.5817, 0.8353, 0.5706, 0.8457, 0.5601, 0.8468, 0.5679, 0.84, 0.5748, 0.8405, 0.5922, 0.8313, 0.5979, 0.8295, 0.5907, 0.838, 0.5855, 0.8244, 0.593, 0.8227, 0.5855, 0.8277, 0.5832, 0.8295, 0.5907, 0.8237, 0.5778, 0.8353, 0.5706, 0.8354, 0.5785, 0.8277, 0.5832, 0.826, 0.6002, 0.8162, 0.6031, 0.8153, 0.5956, 0.8244, 0.593, 0.81, 0.5964, 0.8093, 0.5886, 0.8145, 0.5879, 0.8153, 0.5956, 0.8113, 0.5814, 0.8237, 0.5778, 0.8227, 0.5855, 0.8145, 0.5879, 0.8106, 0.6039, 0.8005, 0.6038, 0.8006, 0.5964, 0.81, 0.5964, 0.7985, 0.5814, 0.8113, 0.5814, 0.8093, 0.5886, 0.8008, 0.5886, 0.7786, 0.6021, 0.7794, 0.5977, 0.7849, 0.6001, 0.7841, 0.6046, 0.8005, 0.6038, 0.8004, 0.6085, 0.7946, 0.6076, 0.7949, 0.603, 0.7634, 0.5921, 0.7648, 0.588, 0.7699, 0.592, 0.7686, 0.5961, 0.7497, 0.578, 0.7517, 0.5744, 0.7562, 0.5797, 0.7543, 0.5834, 0.738, 0.5603, 0.7404, 0.5574, 0.7442, 0.5639, 0.7419, 0.5669, 0.7288, 0.5398, 0.7316, 0.5377, 0.7344, 0.545, 0.7317, 0.5473, 0.7224, 0.5171, 0.7254, 0.5159, 0.7273, 0.5239, 0.7243, 0.5252, 0.719, 0.4933, 0.7222, 0.4929, 0.723, 0.5012, 0.7198, 0.5017, 0.7189, 0.4691, 0.7221, 0.4697, 0.7218, 0.478, 0.7186, 0.4775, 0.7219, 0.4456, 0.725, 0.4471, 0.7236, 0.455, 0.7205, 0.4537, 0.7281, 0.4236, 0.7309, 0.4259, 0.7285, 0.4332, 0.7256, 0.431, 0.7371, 0.404, 0.7396, 0.4071, 0.7362, 0.4135, 0.7336, 0.4105, 0.7486, 0.3875, 0.7507, 0.3913, 0.7465, 0.3965, 0.7443, 0.3929, 0.7621, 0.3748, 0.7637, 0.379, 0.7589, 0.383, 0.7572, 0.3788, 0.7773, 0.3663, 0.7783, 0.3709, 0.7729, 0.3733, 0.7718, 0.3688, 0.7933, 0.3625, 0.7937, 0.3672, 0.7881, 0.368, 0.7876, 0.3633, 0.8097, 0.3634, 0.8095, 0.3681, 0.8038, 0.3672, 0.804, 0.3625, 0.8258, 0.3689, 0.8249, 0.3734, 0.8195, 0.371, 0.8202, 0.3665, 0.841, 0.3789, 0.8396, 0.3831, 0.8345, 0.3791, 0.8358, 0.375, 0.8547, 0.3931, 0.8527, 0.3966, 0.8482, 0.3913, 0.8501, 0.3877, 0.8664, 0.4107, 0.864, 0.4136, 0.8602, 0.4072, 0.8626, 0.4042, 0.8757, 0.4313, 0.8728, 0.4334, 0.87, 0.4261, 0.8727, 0.4238, 0.8821, 0.454, 0.879, 0.4552, 0.8771, 0.4473, 0.8802, 0.4459, 0.8854, 0.4779, 0.8822, 0.4782, 0.8814, 0.4699, 0.8846, 0.4694, 0.8856, 0.5021, 0.8823, 0.5015, 0.8827, 0.4932, 0.8859, 0.4937, 0.8825, 0.5257, 0.8794, 0.5242, 0.8808, 0.5162, 0.8839, 0.5175, 0.8763, 0.5477, 0.8734, 0.5453, 0.8759, 0.538, 0.8788, 0.5402, 0.8673, 0.5673, 0.8647, 0.5642, 0.8681, 0.5578, 0.8707, 0.5608, 0.8557, 0.5838, 0.8536, 0.58, 0.8578, 0.5748, 0.86, 0.5784, 0.8421, 0.5965, 0.8405, 0.5922, 0.8454, 0.5883, 0.847, 0.5925, 0.827, 0.6048, 0.826, 0.6002, 0.8313, 0.5979, 0.8324, 0.6023, 0.811, 0.6085, 0.8106, 0.6039, 0.8162, 0.6031, 0.8166, 0.6077, 0.7841, 0.6046, 0.7849, 0.6001, 0.7949, 0.603, 0.7946, 0.6076])
me_sphere.use_remesh_preserve_volume = False
me_sphere.use_remesh_preserve_attributes = False
me_sphere.use_mirror_vertex_groups = False
me_sphere.update()

# ---- objects
ob_sphere = bpy.data.objects.new('Sphere', me_sphere)
ob_camera = bpy.data.objects.new('Camera', cam_camera)

# ---- transforms, parenting, visibility, modifiers, constraints
ob_sphere.location = (0.0, 0.0, 0.0)
ob_sphere.scale = (0.1722, 0.1722, 0.04997)
ob_sphere.lineart.crease_threshold = 0.0
ob_camera.location = (7.481, -6.508, 5.344)
ob_camera.rotation_euler = (1.109, 0.01082, 0.8149)
ob_camera.lock_rotations_4d = False
ob_camera.empty_display_type = 'ARROWS'
ob_camera.color = (0.0, 0.0, 0.0, 0.0)
ob_camera.display_type = 'WIRE'
ob_camera.lineart.crease_threshold = 0.0

# ---- collection membership
col_collection_1.objects.link(ob_sphere)
col_collection_1.objects.link(ob_camera)

# ---- scene / render settings (as saved in the file)
scene.camera = ob_camera
scene.frame_start = 1; scene.frame_end = 250; scene.frame_set(1)
scene.render.engine = 'BLENDER_EEVEE_NEXT'
scene.render.resolution_percentage = 50
scene.render.dither_intensity = 0.0
scene.cycles.use_denoising = False
scene.cycles.samples = 10
scene.cycles.sampling_pattern = 'TABULATED_SOBOL'
scene.cycles.light_sampling_threshold = 0.0
scene.cycles.use_adaptive_sampling = False
scene.cycles.use_light_tree = False
scene.cycles.blur_glossy = 0.0
scene.cycles.volume_bounces = 1
scene.cycles.pixel_filter_type = 'GAUSSIAN'
scene.cycles.sample_clamp_indirect = 0.0
scene.view_settings.view_transform = 'Standard'
bpy.context.view_layer.update()

# ---- added for rendering (the .blend has no usable light): sun
light_auto_sun = bpy.data.lights.new('AutoSun', 'SUN')
light_auto_sun.energy = 3.0
light_auto_sun.angle = 0.0523599
ob_auto_sun = bpy.data.objects.new('AutoSun', light_auto_sun)
scene.collection.objects.link(ob_auto_sun)
ob_auto_sun.rotation_euler = (0.872665, 0.174533, 0.523599)
bpy.context.view_layer.update()
